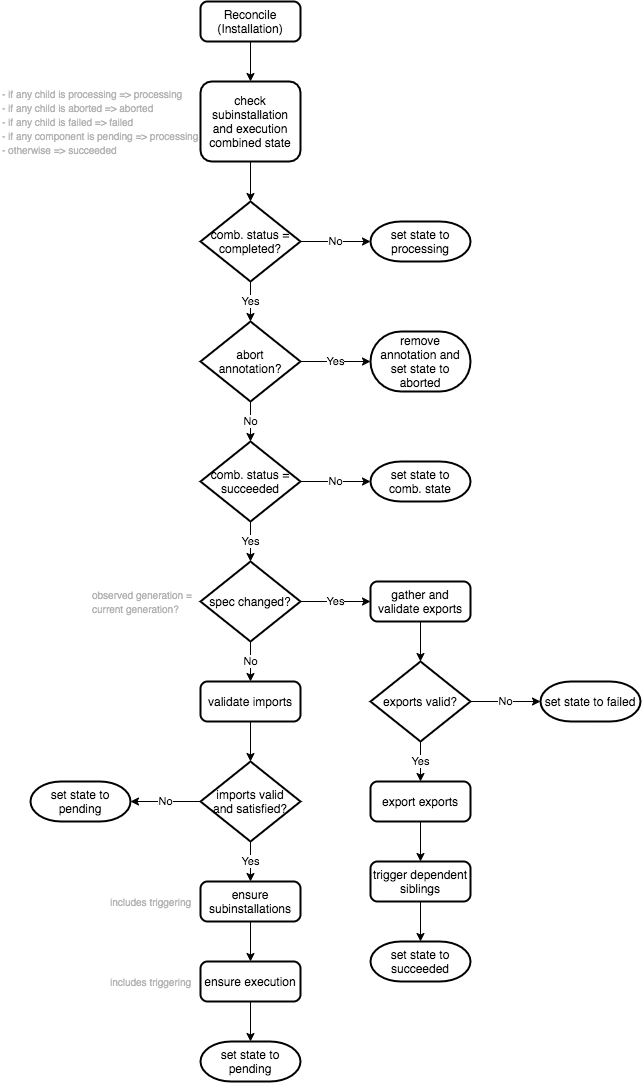

The diagram above was exported from draw.io. Its source (the exported page's mxGraphModel, read from the mxfile embedded in the PNG):
<mxGraphModel dx="2032" dy="841" grid="1" gridSize="10" guides="1" tooltips="1" connect="1" arrows="1" fold="1" page="1" pageScale="1" pageWidth="827" pageHeight="1169" math="0" shadow="0">
  <root>
    <mxCell id="WIyWlLk6GJQsqaUBKTNV-0" />
    <mxCell id="WIyWlLk6GJQsqaUBKTNV-1" parent="WIyWlLk6GJQsqaUBKTNV-0" />
    <mxCell id="3s8y65t0tIUTKX7QsDES-3" style="edgeStyle=orthogonalEdgeStyle;rounded=0;orthogonalLoop=1;jettySize=auto;html=1;exitX=0.5;exitY=1;exitDx=0;exitDy=0;entryX=0.5;entryY=0;entryDx=0;entryDy=0;" edge="1" parent="WIyWlLk6GJQsqaUBKTNV-1" source="3s8y65t0tIUTKX7QsDES-1">
      <mxGeometry relative="1" as="geometry">
        <mxPoint x="400" y="120.00000000000011" as="targetPoint" />
      </mxGeometry>
    </mxCell>
    <mxCell id="3s8y65t0tIUTKX7QsDES-1" value="Reconcile&lt;br&gt;(Installation)" style="rounded=1;whiteSpace=wrap;html=1;absoluteArcSize=1;arcSize=14;strokeWidth=2;" vertex="1" parent="WIyWlLk6GJQsqaUBKTNV-1">
      <mxGeometry x="350" y="40" width="100" height="40" as="geometry" />
    </mxCell>
    <mxCell id="3s8y65t0tIUTKX7QsDES-47" style="edgeStyle=orthogonalEdgeStyle;rounded=0;orthogonalLoop=1;jettySize=auto;html=1;exitX=0.5;exitY=1;exitDx=0;exitDy=0;entryX=0.5;entryY=0;entryDx=0;entryDy=0;entryPerimeter=0;endArrow=classic;endFill=1;" edge="1" parent="WIyWlLk6GJQsqaUBKTNV-1" source="3s8y65t0tIUTKX7QsDES-26" target="3s8y65t0tIUTKX7QsDES-42">
      <mxGeometry relative="1" as="geometry" />
    </mxCell>
    <mxCell id="3s8y65t0tIUTKX7QsDES-26" value="check subinstallation and execution combined state" style="rounded=1;whiteSpace=wrap;html=1;strokeWidth=2;arcSize=14;" vertex="1" parent="WIyWlLk6GJQsqaUBKTNV-1">
      <mxGeometry x="350" y="120" width="100" height="80" as="geometry" />
    </mxCell>
    <mxCell id="3s8y65t0tIUTKX7QsDES-54" value="Yes" style="edgeStyle=orthogonalEdgeStyle;rounded=0;orthogonalLoop=1;jettySize=auto;html=1;exitX=0.5;exitY=1;exitDx=0;exitDy=0;exitPerimeter=0;entryX=0.5;entryY=0;entryDx=0;entryDy=0;endArrow=classic;endFill=1;verticalAlign=middle;" edge="1" parent="WIyWlLk6GJQsqaUBKTNV-1" source="3s8y65t0tIUTKX7QsDES-42">
      <mxGeometry relative="1" as="geometry">
        <mxPoint x="400" y="360" as="targetPoint" />
      </mxGeometry>
    </mxCell>
    <mxCell id="3s8y65t0tIUTKX7QsDES-97" value="No" style="edgeStyle=orthogonalEdgeStyle;rounded=0;orthogonalLoop=1;jettySize=auto;html=1;exitX=1;exitY=0.5;exitDx=0;exitDy=0;exitPerimeter=0;entryX=0;entryY=0.5;entryDx=0;entryDy=0;entryPerimeter=0;endArrow=classic;endFill=1;align=center;" edge="1" parent="WIyWlLk6GJQsqaUBKTNV-1" source="3s8y65t0tIUTKX7QsDES-42" target="3s8y65t0tIUTKX7QsDES-73">
      <mxGeometry relative="1" as="geometry" />
    </mxCell>
    <mxCell id="3s8y65t0tIUTKX7QsDES-42" value="comb. status =&lt;br&gt;completed?" style="strokeWidth=2;html=1;shape=mxgraph.flowchart.decision;whiteSpace=wrap;" vertex="1" parent="WIyWlLk6GJQsqaUBKTNV-1">
      <mxGeometry x="350" y="240" width="100" height="80" as="geometry" />
    </mxCell>
    <mxCell id="3s8y65t0tIUTKX7QsDES-80" value="No" style="edgeStyle=orthogonalEdgeStyle;rounded=0;orthogonalLoop=1;jettySize=auto;html=1;exitX=0.5;exitY=1;exitDx=0;exitDy=0;exitPerimeter=0;entryX=0.5;entryY=0;entryDx=0;entryDy=0;entryPerimeter=0;endArrow=classic;endFill=1;" edge="1" parent="WIyWlLk6GJQsqaUBKTNV-1" source="3s8y65t0tIUTKX7QsDES-56" target="3s8y65t0tIUTKX7QsDES-79">
      <mxGeometry relative="1" as="geometry" />
    </mxCell>
    <mxCell id="3s8y65t0tIUTKX7QsDES-96" value="Yes" style="edgeStyle=orthogonalEdgeStyle;rounded=0;orthogonalLoop=1;jettySize=auto;html=1;exitX=1;exitY=0.5;exitDx=0;exitDy=0;exitPerimeter=0;entryX=0;entryY=0.5;entryDx=0;entryDy=0;entryPerimeter=0;endArrow=classic;endFill=1;align=center;" edge="1" parent="WIyWlLk6GJQsqaUBKTNV-1" source="3s8y65t0tIUTKX7QsDES-56" target="3s8y65t0tIUTKX7QsDES-77">
      <mxGeometry relative="1" as="geometry" />
    </mxCell>
    <mxCell id="3s8y65t0tIUTKX7QsDES-56" value="abort&lt;br&gt;annotation?" style="strokeWidth=2;html=1;shape=mxgraph.flowchart.decision;whiteSpace=wrap;" vertex="1" parent="WIyWlLk6GJQsqaUBKTNV-1">
      <mxGeometry x="350" y="360" width="100" height="80" as="geometry" />
    </mxCell>
    <mxCell id="3s8y65t0tIUTKX7QsDES-73" value="set state to processing" style="strokeWidth=2;html=1;shape=mxgraph.flowchart.terminator;whiteSpace=wrap;" vertex="1" parent="WIyWlLk6GJQsqaUBKTNV-1">
      <mxGeometry x="520" y="260" width="100" height="40" as="geometry" />
    </mxCell>
    <mxCell id="3s8y65t0tIUTKX7QsDES-77" value="remove annotation and set state to aborted" style="strokeWidth=2;html=1;shape=mxgraph.flowchart.terminator;whiteSpace=wrap;" vertex="1" parent="WIyWlLk6GJQsqaUBKTNV-1">
      <mxGeometry x="520" y="370" width="100" height="60" as="geometry" />
    </mxCell>
    <mxCell id="3s8y65t0tIUTKX7QsDES-84" value="Yes" style="edgeStyle=orthogonalEdgeStyle;rounded=0;orthogonalLoop=1;jettySize=auto;html=1;exitX=0.5;exitY=1;exitDx=0;exitDy=0;exitPerimeter=0;entryX=0.5;entryY=0;entryDx=0;entryDy=0;endArrow=classic;endFill=1;verticalAlign=middle;entryPerimeter=0;" edge="1" parent="WIyWlLk6GJQsqaUBKTNV-1" source="3s8y65t0tIUTKX7QsDES-79" target="3s8y65t0tIUTKX7QsDES-104">
      <mxGeometry relative="1" as="geometry" />
    </mxCell>
    <mxCell id="3s8y65t0tIUTKX7QsDES-95" value="No" style="edgeStyle=orthogonalEdgeStyle;rounded=0;orthogonalLoop=1;jettySize=auto;html=1;exitX=1;exitY=0.5;exitDx=0;exitDy=0;exitPerimeter=0;entryX=0;entryY=0.5;entryDx=0;entryDy=0;entryPerimeter=0;endArrow=classic;endFill=1;align=center;" edge="1" parent="WIyWlLk6GJQsqaUBKTNV-1" source="3s8y65t0tIUTKX7QsDES-79" target="3s8y65t0tIUTKX7QsDES-81">
      <mxGeometry relative="1" as="geometry" />
    </mxCell>
    <mxCell id="3s8y65t0tIUTKX7QsDES-79" value="comb. status =&lt;br&gt;succeeded" style="strokeWidth=2;html=1;shape=mxgraph.flowchart.decision;whiteSpace=wrap;" vertex="1" parent="WIyWlLk6GJQsqaUBKTNV-1">
      <mxGeometry x="350" y="480" width="100" height="80" as="geometry" />
    </mxCell>
    <mxCell id="3s8y65t0tIUTKX7QsDES-81" value="set state to&lt;br&gt;comb. state" style="strokeWidth=2;html=1;shape=mxgraph.flowchart.terminator;whiteSpace=wrap;" vertex="1" parent="WIyWlLk6GJQsqaUBKTNV-1">
      <mxGeometry x="520" y="500" width="100" height="40" as="geometry" />
    </mxCell>
    <mxCell id="3s8y65t0tIUTKX7QsDES-92" style="edgeStyle=orthogonalEdgeStyle;rounded=0;orthogonalLoop=1;jettySize=auto;html=1;exitX=0.5;exitY=1;exitDx=0;exitDy=0;entryX=0.5;entryY=0;entryDx=0;entryDy=0;endArrow=classic;endFill=1;" edge="1" parent="WIyWlLk6GJQsqaUBKTNV-1" source="3s8y65t0tIUTKX7QsDES-83">
      <mxGeometry relative="1" as="geometry">
        <mxPoint x="570" y="700" as="targetPoint" />
      </mxGeometry>
    </mxCell>
    <mxCell id="3s8y65t0tIUTKX7QsDES-83" value="gather and validate exports" style="rounded=1;whiteSpace=wrap;html=1;absoluteArcSize=1;arcSize=14;strokeWidth=2;" vertex="1" parent="WIyWlLk6GJQsqaUBKTNV-1">
      <mxGeometry x="520" y="620" width="100" height="40" as="geometry" />
    </mxCell>
    <mxCell id="3s8y65t0tIUTKX7QsDES-88" value="set state to failed" style="strokeWidth=2;html=1;shape=mxgraph.flowchart.terminator;whiteSpace=wrap;" vertex="1" parent="WIyWlLk6GJQsqaUBKTNV-1">
      <mxGeometry x="690" y="720" width="100" height="40" as="geometry" />
    </mxCell>
    <mxCell id="3s8y65t0tIUTKX7QsDES-94" value="No" style="edgeStyle=orthogonalEdgeStyle;rounded=0;orthogonalLoop=1;jettySize=auto;html=1;exitX=1;exitY=0.5;exitDx=0;exitDy=0;exitPerimeter=0;entryX=0;entryY=0.5;entryDx=0;entryDy=0;entryPerimeter=0;endArrow=classic;endFill=1;align=center;" edge="1" parent="WIyWlLk6GJQsqaUBKTNV-1" source="3s8y65t0tIUTKX7QsDES-93" target="3s8y65t0tIUTKX7QsDES-88">
      <mxGeometry relative="1" as="geometry" />
    </mxCell>
    <mxCell id="3s8y65t0tIUTKX7QsDES-99" value="Yes" style="edgeStyle=orthogonalEdgeStyle;rounded=0;orthogonalLoop=1;jettySize=auto;html=1;exitX=0.5;exitY=1;exitDx=0;exitDy=0;exitPerimeter=0;entryX=0.5;entryY=0;entryDx=0;entryDy=0;endArrow=classic;endFill=1;align=center;" edge="1" parent="WIyWlLk6GJQsqaUBKTNV-1" source="3s8y65t0tIUTKX7QsDES-93" target="3s8y65t0tIUTKX7QsDES-98">
      <mxGeometry relative="1" as="geometry" />
    </mxCell>
    <mxCell id="3s8y65t0tIUTKX7QsDES-93" value="exports valid?" style="strokeWidth=2;html=1;shape=mxgraph.flowchart.decision;whiteSpace=wrap;" vertex="1" parent="WIyWlLk6GJQsqaUBKTNV-1">
      <mxGeometry x="520" y="700" width="100" height="80" as="geometry" />
    </mxCell>
    <mxCell id="3s8y65t0tIUTKX7QsDES-101" value="" style="edgeStyle=orthogonalEdgeStyle;rounded=0;orthogonalLoop=1;jettySize=auto;html=1;endArrow=classic;endFill=1;align=center;" edge="1" parent="WIyWlLk6GJQsqaUBKTNV-1" source="3s8y65t0tIUTKX7QsDES-98" target="3s8y65t0tIUTKX7QsDES-100">
      <mxGeometry relative="1" as="geometry" />
    </mxCell>
    <mxCell id="3s8y65t0tIUTKX7QsDES-98" value="export exports" style="rounded=1;whiteSpace=wrap;html=1;absoluteArcSize=1;arcSize=14;strokeWidth=2;" vertex="1" parent="WIyWlLk6GJQsqaUBKTNV-1">
      <mxGeometry x="520" y="820" width="100" height="40" as="geometry" />
    </mxCell>
    <mxCell id="3s8y65t0tIUTKX7QsDES-103" style="edgeStyle=orthogonalEdgeStyle;rounded=0;orthogonalLoop=1;jettySize=auto;html=1;exitX=0.5;exitY=1;exitDx=0;exitDy=0;entryX=0.5;entryY=0;entryDx=0;entryDy=0;entryPerimeter=0;endArrow=classic;endFill=1;align=center;" edge="1" parent="WIyWlLk6GJQsqaUBKTNV-1" source="3s8y65t0tIUTKX7QsDES-100" target="3s8y65t0tIUTKX7QsDES-102">
      <mxGeometry relative="1" as="geometry" />
    </mxCell>
    <mxCell id="3s8y65t0tIUTKX7QsDES-100" value="trigger dependent siblings" style="rounded=1;whiteSpace=wrap;html=1;absoluteArcSize=1;arcSize=14;strokeWidth=2;" vertex="1" parent="WIyWlLk6GJQsqaUBKTNV-1">
      <mxGeometry x="520" y="900" width="100" height="40" as="geometry" />
    </mxCell>
    <mxCell id="3s8y65t0tIUTKX7QsDES-102" value="set state to succeeded" style="strokeWidth=2;html=1;shape=mxgraph.flowchart.terminator;whiteSpace=wrap;" vertex="1" parent="WIyWlLk6GJQsqaUBKTNV-1">
      <mxGeometry x="520" y="980" width="100" height="40" as="geometry" />
    </mxCell>
    <mxCell id="3s8y65t0tIUTKX7QsDES-105" value="Yes" style="edgeStyle=orthogonalEdgeStyle;rounded=0;orthogonalLoop=1;jettySize=auto;html=1;exitX=1;exitY=0.5;exitDx=0;exitDy=0;exitPerimeter=0;entryX=0;entryY=0.5;entryDx=0;entryDy=0;endArrow=classic;endFill=1;align=center;" edge="1" parent="WIyWlLk6GJQsqaUBKTNV-1" source="3s8y65t0tIUTKX7QsDES-104" target="3s8y65t0tIUTKX7QsDES-83">
      <mxGeometry relative="1" as="geometry" />
    </mxCell>
    <mxCell id="3s8y65t0tIUTKX7QsDES-107" value="No" style="edgeStyle=orthogonalEdgeStyle;rounded=0;orthogonalLoop=1;jettySize=auto;html=1;exitX=0.5;exitY=1;exitDx=0;exitDy=0;exitPerimeter=0;entryX=0.5;entryY=0;entryDx=0;entryDy=0;endArrow=classic;endFill=1;align=center;" edge="1" parent="WIyWlLk6GJQsqaUBKTNV-1" source="3s8y65t0tIUTKX7QsDES-104" target="3s8y65t0tIUTKX7QsDES-106">
      <mxGeometry relative="1" as="geometry" />
    </mxCell>
    <mxCell id="3s8y65t0tIUTKX7QsDES-104" value="spec changed?" style="strokeWidth=2;html=1;shape=mxgraph.flowchart.decision;whiteSpace=wrap;" vertex="1" parent="WIyWlLk6GJQsqaUBKTNV-1">
      <mxGeometry x="350" y="600" width="100" height="80" as="geometry" />
    </mxCell>
    <mxCell id="3s8y65t0tIUTKX7QsDES-109" style="edgeStyle=orthogonalEdgeStyle;rounded=0;orthogonalLoop=1;jettySize=auto;html=1;exitX=0.5;exitY=1;exitDx=0;exitDy=0;entryX=0.5;entryY=0;entryDx=0;entryDy=0;entryPerimeter=0;endArrow=classic;endFill=1;align=center;" edge="1" parent="WIyWlLk6GJQsqaUBKTNV-1" source="3s8y65t0tIUTKX7QsDES-106" target="3s8y65t0tIUTKX7QsDES-108">
      <mxGeometry relative="1" as="geometry" />
    </mxCell>
    <mxCell id="3s8y65t0tIUTKX7QsDES-106" value="validate imports" style="rounded=1;whiteSpace=wrap;html=1;absoluteArcSize=1;arcSize=14;strokeWidth=2;" vertex="1" parent="WIyWlLk6GJQsqaUBKTNV-1">
      <mxGeometry x="350" y="720" width="100" height="40" as="geometry" />
    </mxCell>
    <mxCell id="3s8y65t0tIUTKX7QsDES-111" value="No" style="edgeStyle=orthogonalEdgeStyle;rounded=0;orthogonalLoop=1;jettySize=auto;html=1;exitX=0;exitY=0.5;exitDx=0;exitDy=0;exitPerimeter=0;entryX=1;entryY=0.5;entryDx=0;entryDy=0;entryPerimeter=0;endArrow=classic;endFill=1;align=center;" edge="1" parent="WIyWlLk6GJQsqaUBKTNV-1" source="3s8y65t0tIUTKX7QsDES-108" target="3s8y65t0tIUTKX7QsDES-110">
      <mxGeometry relative="1" as="geometry" />
    </mxCell>
    <mxCell id="3s8y65t0tIUTKX7QsDES-113" value="Yes" style="edgeStyle=orthogonalEdgeStyle;rounded=0;orthogonalLoop=1;jettySize=auto;html=1;exitX=0.5;exitY=1;exitDx=0;exitDy=0;exitPerimeter=0;entryX=0.5;entryY=0;entryDx=0;entryDy=0;endArrow=classic;endFill=1;align=center;" edge="1" parent="WIyWlLk6GJQsqaUBKTNV-1" source="3s8y65t0tIUTKX7QsDES-108" target="3s8y65t0tIUTKX7QsDES-112">
      <mxGeometry relative="1" as="geometry" />
    </mxCell>
    <mxCell id="3s8y65t0tIUTKX7QsDES-108" value="imports valid&lt;br&gt;and satisfied?" style="strokeWidth=2;html=1;shape=mxgraph.flowchart.decision;whiteSpace=wrap;" vertex="1" parent="WIyWlLk6GJQsqaUBKTNV-1">
      <mxGeometry x="350" y="800" width="100" height="80" as="geometry" />
    </mxCell>
    <mxCell id="3s8y65t0tIUTKX7QsDES-110" value="set state to pending" style="strokeWidth=2;html=1;shape=mxgraph.flowchart.terminator;whiteSpace=wrap;" vertex="1" parent="WIyWlLk6GJQsqaUBKTNV-1">
      <mxGeometry x="180" y="820" width="100" height="40" as="geometry" />
    </mxCell>
    <mxCell id="3s8y65t0tIUTKX7QsDES-115" value="" style="edgeStyle=orthogonalEdgeStyle;rounded=0;orthogonalLoop=1;jettySize=auto;html=1;endArrow=classic;endFill=1;align=center;" edge="1" parent="WIyWlLk6GJQsqaUBKTNV-1" source="3s8y65t0tIUTKX7QsDES-112" target="3s8y65t0tIUTKX7QsDES-114">
      <mxGeometry relative="1" as="geometry" />
    </mxCell>
    <mxCell id="3s8y65t0tIUTKX7QsDES-112" value="ensure subinstallations" style="rounded=1;whiteSpace=wrap;html=1;absoluteArcSize=1;arcSize=14;strokeWidth=2;" vertex="1" parent="WIyWlLk6GJQsqaUBKTNV-1">
      <mxGeometry x="350" y="920" width="100" height="40" as="geometry" />
    </mxCell>
    <mxCell id="3s8y65t0tIUTKX7QsDES-121" style="edgeStyle=orthogonalEdgeStyle;rounded=0;orthogonalLoop=1;jettySize=auto;html=1;exitX=0.5;exitY=1;exitDx=0;exitDy=0;entryX=0.5;entryY=0;entryDx=0;entryDy=0;entryPerimeter=0;endArrow=classic;endFill=1;align=center;" edge="1" parent="WIyWlLk6GJQsqaUBKTNV-1" source="3s8y65t0tIUTKX7QsDES-114" target="3s8y65t0tIUTKX7QsDES-120">
      <mxGeometry relative="1" as="geometry" />
    </mxCell>
    <mxCell id="3s8y65t0tIUTKX7QsDES-114" value="ensure execution" style="rounded=1;whiteSpace=wrap;html=1;absoluteArcSize=1;arcSize=14;strokeWidth=2;" vertex="1" parent="WIyWlLk6GJQsqaUBKTNV-1">
      <mxGeometry x="350" y="1000" width="100" height="40" as="geometry" />
    </mxCell>
    <mxCell id="3s8y65t0tIUTKX7QsDES-118" value="&lt;font style=&quot;font-size: 10px&quot; color=&quot;#b3b3b3&quot;&gt;includes triggering&lt;/font&gt;" style="text;html=1;align=center;verticalAlign=middle;resizable=0;points=[];autosize=1;" vertex="1" parent="WIyWlLk6GJQsqaUBKTNV-1">
      <mxGeometry x="250" y="930" width="100" height="20" as="geometry" />
    </mxCell>
    <mxCell id="3s8y65t0tIUTKX7QsDES-119" value="&lt;font style=&quot;font-size: 10px&quot; color=&quot;#b3b3b3&quot;&gt;includes triggering&lt;/font&gt;" style="text;html=1;align=center;verticalAlign=middle;resizable=0;points=[];autosize=1;" vertex="1" parent="WIyWlLk6GJQsqaUBKTNV-1">
      <mxGeometry x="250" y="1010" width="100" height="20" as="geometry" />
    </mxCell>
    <mxCell id="3s8y65t0tIUTKX7QsDES-120" value="set state to pending" style="strokeWidth=2;html=1;shape=mxgraph.flowchart.terminator;whiteSpace=wrap;" vertex="1" parent="WIyWlLk6GJQsqaUBKTNV-1">
      <mxGeometry x="350" y="1080" width="100" height="40" as="geometry" />
    </mxCell>
    <mxCell id="3s8y65t0tIUTKX7QsDES-122" value="&lt;font style=&quot;font-size: 10px&quot; color=&quot;#b3b3b3&quot;&gt;observed generation = current generation?&lt;/font&gt;" style="text;html=1;strokeColor=none;fillColor=none;align=left;verticalAlign=middle;whiteSpace=wrap;rounded=0;" vertex="1" parent="WIyWlLk6GJQsqaUBKTNV-1">
      <mxGeometry x="240" y="620" width="110" height="40" as="geometry" />
    </mxCell>
    <mxCell id="3s8y65t0tIUTKX7QsDES-123" value="&lt;font color=&quot;#b3b3b3&quot;&gt;&lt;span style=&quot;font-size: 10px&quot;&gt;- if any child is processing =&amp;gt; processing&lt;br&gt;- if any child is aborted =&amp;gt; aborted&lt;br&gt;- if any child is failed =&amp;gt; failed&lt;br&gt;- if any component is pending =&amp;gt; processing&lt;br&gt;- otherwise =&amp;gt; succeeded&lt;br&gt;&lt;/span&gt;&lt;/font&gt;" style="text;html=1;strokeColor=none;fillColor=none;align=left;verticalAlign=middle;whiteSpace=wrap;rounded=0;" vertex="1" parent="WIyWlLk6GJQsqaUBKTNV-1">
      <mxGeometry x="150" y="70" width="200" height="180" as="geometry" />
    </mxCell>
  </root>
</mxGraphModel>